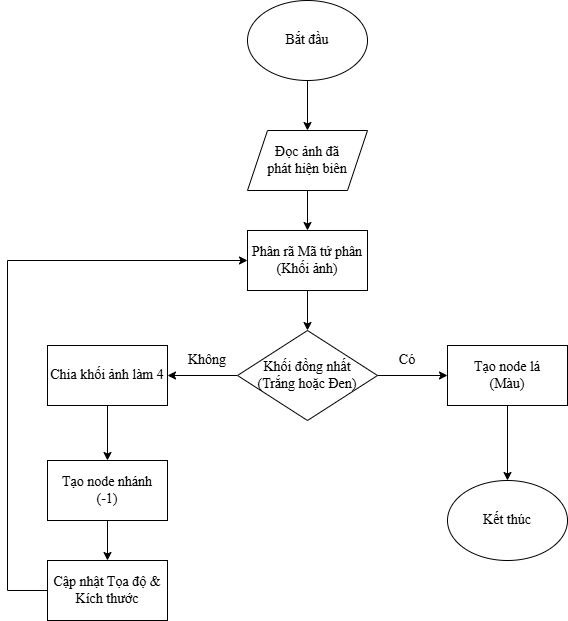

The diagram above was exported from draw.io. Its source (the exported page's mxGraphModel, read from the mxfile embedded in the PNG):
<mxGraphModel dx="1042" dy="630" grid="1" gridSize="10" guides="1" tooltips="1" connect="1" arrows="1" fold="1" page="1" pageScale="1" pageWidth="850" pageHeight="1100" math="0" shadow="0">
  <root>
    <mxCell id="0" />
    <mxCell id="1" parent="0" />
    <mxCell id="ABIhE189w_ZYfEGtWupb-3" edge="1" parent="1" source="o_Ca50A8W-hz9CLtGApE-1" style="edgeStyle=orthogonalEdgeStyle;rounded=0;orthogonalLoop=1;jettySize=auto;html=1;" target="ABIhE189w_ZYfEGtWupb-2" value="">
      <mxGeometry relative="1" as="geometry" />
    </mxCell>
    <mxCell id="o_Ca50A8W-hz9CLtGApE-1" parent="1" style="ellipse;whiteSpace=wrap;html=1;" value="&lt;font style=&quot;font-size: 14px;&quot; face=&quot;Times New Roman&quot;&gt;Bắt đầu&lt;/font&gt;" vertex="1">
      <mxGeometry height="80" width="120" x="360" y="230" as="geometry" />
    </mxCell>
    <mxCell id="o_Ca50A8W-hz9CLtGApE-11" edge="1" parent="1" source="o_Ca50A8W-hz9CLtGApE-8" style="edgeStyle=orthogonalEdgeStyle;rounded=0;orthogonalLoop=1;jettySize=auto;html=1;" target="o_Ca50A8W-hz9CLtGApE-10" value="">
      <mxGeometry relative="1" as="geometry" />
    </mxCell>
    <mxCell id="o_Ca50A8W-hz9CLtGApE-8" parent="1" style="rounded=0;whiteSpace=wrap;html=1;" value="&lt;font face=&quot;Times New Roman&quot; style=&quot;font-size: 14px;&quot;&gt;Phân rã Mã tứ phân&lt;br&gt;(Khối ảnh)&lt;/font&gt;" vertex="1">
      <mxGeometry height="60" width="120" x="360" y="460" as="geometry" />
    </mxCell>
    <mxCell id="o_Ca50A8W-hz9CLtGApE-25" edge="1" parent="1" source="o_Ca50A8W-hz9CLtGApE-10" style="edgeStyle=orthogonalEdgeStyle;rounded=0;orthogonalLoop=1;jettySize=auto;html=1;" target="o_Ca50A8W-hz9CLtGApE-24" value="">
      <mxGeometry relative="1" as="geometry" />
    </mxCell>
    <mxCell id="Ky27HdZIteQ30OgvTqIu-4" edge="1" parent="1" source="o_Ca50A8W-hz9CLtGApE-10" style="edgeStyle=orthogonalEdgeStyle;rounded=0;orthogonalLoop=1;jettySize=auto;html=1;" target="Ky27HdZIteQ30OgvTqIu-2" value="">
      <mxGeometry relative="1" as="geometry" />
    </mxCell>
    <mxCell id="o_Ca50A8W-hz9CLtGApE-10" parent="1" style="rhombus;whiteSpace=wrap;html=1;" value="&lt;font face=&quot;Times New Roman&quot; style=&quot;font-size: 14px;&quot;&gt;Khối đồng nhất&lt;br&gt;&lt;font style=&quot;&quot;&gt;(Trắng hoặc Đen)&lt;/font&gt;&lt;/font&gt;" vertex="1">
      <mxGeometry height="90" width="140" x="350" y="560" as="geometry" />
    </mxCell>
    <mxCell id="o_Ca50A8W-hz9CLtGApE-14" parent="1" style="text;html=1;whiteSpace=wrap;strokeColor=none;fillColor=none;align=center;verticalAlign=middle;rounded=0;" value="&lt;font face=&quot;Times New Roman&quot; style=&quot;font-size: 14px;&quot;&gt;Có&lt;/font&gt;" vertex="1">
      <mxGeometry height="30" width="60" x="490" y="575" as="geometry" />
    </mxCell>
    <mxCell id="o_Ca50A8W-hz9CLtGApE-27" edge="1" parent="1" source="o_Ca50A8W-hz9CLtGApE-24" style="edgeStyle=orthogonalEdgeStyle;rounded=0;orthogonalLoop=1;jettySize=auto;html=1;" target="o_Ca50A8W-hz9CLtGApE-26" value="">
      <mxGeometry relative="1" as="geometry" />
    </mxCell>
    <mxCell id="o_Ca50A8W-hz9CLtGApE-24" parent="1" style="rounded=0;whiteSpace=wrap;html=1;" value="&lt;font face=&quot;Times New Roman&quot; style=&quot;font-size: 14px;&quot;&gt;Chia khối ảnh làm 4&lt;/font&gt;" vertex="1">
      <mxGeometry height="60" width="120" x="160" y="575" as="geometry" />
    </mxCell>
    <mxCell id="o_Ca50A8W-hz9CLtGApE-29" edge="1" parent="1" source="o_Ca50A8W-hz9CLtGApE-26" style="edgeStyle=orthogonalEdgeStyle;rounded=0;orthogonalLoop=1;jettySize=auto;html=1;" target="o_Ca50A8W-hz9CLtGApE-28" value="">
      <mxGeometry relative="1" as="geometry" />
    </mxCell>
    <mxCell id="o_Ca50A8W-hz9CLtGApE-26" parent="1" style="rounded=0;whiteSpace=wrap;html=1;" value="&lt;font face=&quot;Times New Roman&quot; style=&quot;font-size: 14px;&quot;&gt;Tạo node nhánh&lt;br&gt;(-1)&lt;/font&gt;" vertex="1">
      <mxGeometry height="60" width="120" x="160" y="690" as="geometry" />
    </mxCell>
    <mxCell id="o_Ca50A8W-hz9CLtGApE-30" edge="1" parent="1" style="edgeStyle=orthogonalEdgeStyle;rounded=0;orthogonalLoop=1;jettySize=auto;html=1;entryX=0;entryY=0.5;entryDx=0;entryDy=0;">
      <mxGeometry relative="1" as="geometry">
        <Array as="points">
          <mxPoint x="120" y="820" />
          <mxPoint x="120" y="490" />
        </Array>
        <mxPoint x="160" y="820" as="sourcePoint" />
        <mxPoint x="360" y="490" as="targetPoint" />
      </mxGeometry>
    </mxCell>
    <mxCell id="o_Ca50A8W-hz9CLtGApE-28" parent="1" style="rounded=0;whiteSpace=wrap;html=1;" value="&lt;font face=&quot;Times New Roman&quot; style=&quot;font-size: 14px;&quot;&gt;Cập nhật Tọa độ &amp;amp; Kích thước&lt;/font&gt;" vertex="1">
      <mxGeometry height="60" width="120" x="160" y="790" as="geometry" />
    </mxCell>
    <mxCell id="o_Ca50A8W-hz9CLtGApE-31" parent="1" style="text;html=1;whiteSpace=wrap;strokeColor=none;fillColor=none;align=center;verticalAlign=middle;rounded=0;" value="&lt;font face=&quot;Times New Roman&quot; style=&quot;font-size: 14px;&quot;&gt;Không&lt;/font&gt;" vertex="1">
      <mxGeometry height="30" width="60" x="290" y="575" as="geometry" />
    </mxCell>
    <mxCell id="Ky27HdZIteQ30OgvTqIu-5" edge="1" parent="1" source="Ky27HdZIteQ30OgvTqIu-2" style="edgeStyle=orthogonalEdgeStyle;rounded=0;orthogonalLoop=1;jettySize=auto;html=1;entryX=0.5;entryY=0;entryDx=0;entryDy=0;" target="Ky27HdZIteQ30OgvTqIu-15" value="">
      <mxGeometry relative="1" as="geometry">
        <mxPoint x="760" y="605" as="targetPoint" />
      </mxGeometry>
    </mxCell>
    <mxCell id="Ky27HdZIteQ30OgvTqIu-2" parent="1" style="rounded=0;whiteSpace=wrap;html=1;" value="&lt;font face=&quot;Times New Roman&quot; style=&quot;font-size: 14px;&quot;&gt;Tạo node lá&lt;br&gt;(Màu)&lt;/font&gt;" vertex="1">
      <mxGeometry height="60" width="120" x="560" y="575" as="geometry" />
    </mxCell>
    <mxCell id="Ky27HdZIteQ30OgvTqIu-15" parent="1" style="ellipse;whiteSpace=wrap;html=1;" value="&lt;font face=&quot;Times New Roman&quot; style=&quot;font-size: 14px;&quot;&gt;Kết thúc&lt;/font&gt;" vertex="1">
      <mxGeometry height="80" width="120" x="560" y="710" as="geometry" />
    </mxCell>
    <mxCell id="ABIhE189w_ZYfEGtWupb-4" edge="1" parent="1" source="ABIhE189w_ZYfEGtWupb-2" style="edgeStyle=orthogonalEdgeStyle;rounded=0;orthogonalLoop=1;jettySize=auto;html=1;" target="o_Ca50A8W-hz9CLtGApE-8" value="">
      <mxGeometry relative="1" as="geometry" />
    </mxCell>
    <mxCell id="ABIhE189w_ZYfEGtWupb-2" parent="1" style="shape=parallelogram;perimeter=parallelogramPerimeter;whiteSpace=wrap;html=1;fixedSize=1;" value="&lt;font face=&quot;Times New Roman&quot; style=&quot;font-size: 14px;&quot;&gt;Đọc ảnh đã&lt;br&gt;phát hiện biên&lt;/font&gt;" vertex="1">
      <mxGeometry height="60" width="120" x="360" y="360" as="geometry" />
    </mxCell>
  </root>
</mxGraphModel>